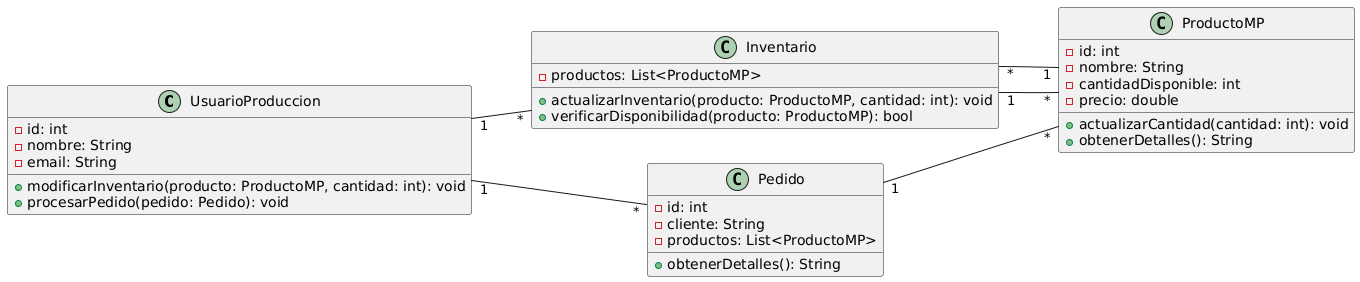

The diagram above was rendered by PlantUML. Its source (embedded in the PNG):
@startuml
left to right direction

class UsuarioProduccion {
    - id: int
    - nombre: String
    - email: String
    + modificarInventario(producto: ProductoMP, cantidad: int): void
    + procesarPedido(pedido: Pedido): void
}

class ProductoMP {
    - id: int
    - nombre: String
    - cantidadDisponible: int
    - precio: double
    + actualizarCantidad(cantidad: int): void
    + obtenerDetalles(): String
}

class Inventario {
    - productos: List<ProductoMP>
    + actualizarInventario(producto: ProductoMP, cantidad: int): void
    + verificarDisponibilidad(producto: ProductoMP): bool
}

class Pedido {
    - id: int
    - cliente: String
    - productos: List<ProductoMP>
    + obtenerDetalles(): String
}

UsuarioProduccion "1" -- "*" Pedido
UsuarioProduccion "1" -- "*" Inventario
Inventario "1" -- "*" ProductoMP
Pedido "1" -- "*" ProductoMP
ProductoMP "1" -- "*" Inventario
@enduml